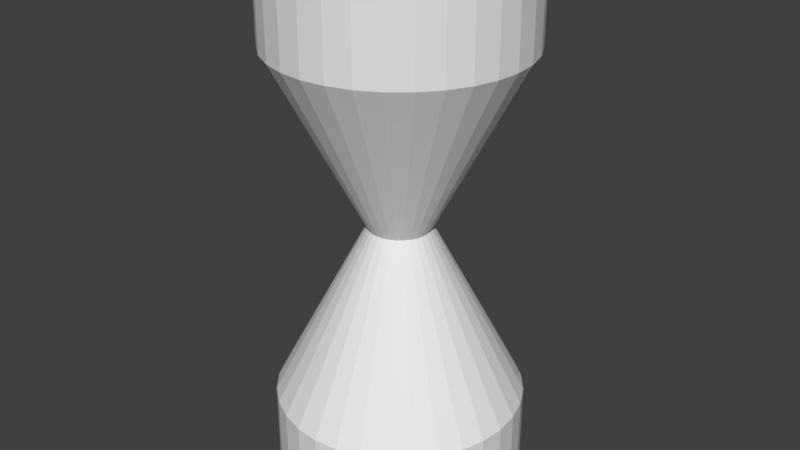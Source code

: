 # Source: odota.blend  (saved by Blender 2.77.0; exported with 4.5.12 LTS)
import bpy
from mathutils import Matrix  # noqa: F401  (used for matrix-valued properties, if any)

bpy.ops.wm.read_factory_settings(use_empty=True)
scene = bpy.context.scene
scene.name = 'Scene'

# ---- collections
col_collection_1 = bpy.data.collections.new('Collection 1'); scene.collection.children.link(col_collection_1)

# ---- materials (node trees are filled in below, after node groups)
mat_tiimislapi = bpy.data.materials.new('tiimislapi')
mat_tiimislapi.alpha_threshold = 0.0
mat_tiimislapi.use_transparent_shadow = False
mat_tiimislapi.roughness = 0.5
mat_tiimiskova = bpy.data.materials.new('tiimiskova')
mat_tiimiskova.alpha_threshold = 0.0
mat_tiimiskova.use_transparent_shadow = False
mat_tiimiskova.roughness = 0.5

# ---- material node trees

# ---- world
world_world = bpy.data.worlds.new('World'); scene.world = world_world
world_world.color = (0.05088, 0.05088, 0.05088)
world_world.use_sun_shadow = False
world_world.sun_shadow_jitter_overblur = 0.0
world_world.cycles.sampling_method = 'MANUAL'

# ---- meshes
me_cylinder = bpy.data.meshes.new('Cylinder')
me_cylinder.from_pydata([(0.0, 1.0, -1.0), (0.0, 1.0, 1.0), (0.1951, 0.9808, -1.0), (0.1951, 0.9808, 1.0), (0.3827, 0.9239, -1.0), (0.3827, 0.9239, 1.0), (0.5556, 0.8315, -1.0), (0.5556, 0.8315, 1.0), (0.7071, 0.7071, -1.0), (0.7071, 0.7071, 1.0), (0.8315, 0.5556, -1.0), (0.8315, 0.5556, 1.0), (0.9239, 0.3827, -1.0), (0.9239, 0.3827, 1.0), (0.9808, 0.1951, -1.0), (0.9808, 0.1951, 1.0), (1.0, 7.55e-08, -1.0), (1.0, 7.55e-08, 1.0), (0.9808, -0.1951, -1.0), (0.9808, -0.1951, 1.0), (0.9239, -0.3827, -1.0), (0.9239, -0.3827, 1.0), (0.8315, -0.5556, -1.0), (0.8315, -0.5556, 1.0), (0.7071, -0.7071, -1.0), (0.7071, -0.7071, 1.0), (0.5556, -0.8315, -1.0), (0.5556, -0.8315, 1.0), (0.3827, -0.9239, -1.0), (0.3827, -0.9239, 1.0), (0.1951, -0.9808, -1.0), (0.1951, -0.9808, 1.0), (-3.258e-07, -1.0, -1.0), (-3.258e-07, -1.0, 1.0), (-0.1951, -0.9808, -1.0), (-0.1951, -0.9808, 1.0), (-0.3827, -0.9239, -1.0), (-0.3827, -0.9239, 1.0), (-0.5556, -0.8315, -1.0), (-0.5556, -0.8315, 1.0), (-0.7071, -0.7071, -1.0), (-0.7071, -0.7071, 1.0), (-0.8315, -0.5556, -1.0), (-0.8315, -0.5556, 1.0), (-0.9239, -0.3827, -1.0), (-0.9239, -0.3827, 1.0), (-0.9808, -0.1951, -1.0), (-0.9808, -0.1951, 1.0), (-1.0, 9.656e-07, -1.0), (-1.0, 9.656e-07, 1.0), (-0.9808, 0.1951, -1.0), (-0.9808, 0.1951, 1.0), (-0.9239, 0.3827, -1.0), (-0.9239, 0.3827, 1.0), (-0.8315, 0.5556, -1.0), (-0.8315, 0.5556, 1.0), (-0.7071, 0.7071, -1.0), (-0.7071, 0.7071, 1.0), (-0.5556, 0.8315, -1.0), (-0.5556, 0.8315, 1.0), (-0.3827, 0.9239, -1.0), (-0.3827, 0.9239, 1.0), (-0.1951, 0.9808, -1.0), (-0.1951, 0.9808, 1.0), (7.55e-08, 0.2528, 0.0), (0.04933, 0.248, 0.0), (0.09676, 0.2336, 0.0), (0.1405, 0.2102, 0.0), (0.1788, 0.1788, 0.0), (0.2102, 0.1405, 0.0), (0.2336, 0.09676, 0.0), (0.248, 0.04933, 0.0), (0.2528, 2.38e-07, 0.0), (0.248, -0.04933, 0.0), (0.2336, -0.09676, 0.0), (0.2102, -0.1405, 0.0), (0.1788, -0.1788, 0.0), (0.1405, -0.2102, 0.0), (0.09676, -0.2336, 0.0), (0.04933, -0.248, 0.0), (-6.888e-09, -0.2528, 0.0), (-0.04933, -0.248, 0.0), (-0.09676, -0.2336, 0.0), (-0.1405, -0.2102, 0.0), (-0.1788, -0.1788, 0.0), (-0.2102, -0.1405, 0.0), (-0.2336, -0.09676, 0.0), (-0.248, -0.04933, 0.0), (-0.2528, 4.63e-07, 0.0), (-0.248, 0.04933, 0.0), (-0.2336, 0.09676, 0.0), (-0.2102, 0.1405, 0.0), (-0.1788, 0.1788, 0.0), (-0.1405, 0.2102, 0.0), (-0.09676, 0.2336, 0.0), (-0.04933, 0.248, 0.0), (0.0, 1.0, -1.348), (0.1951, 0.9808, -1.348), (0.1951, 0.9808, 1.348), (0.0, 1.0, 1.348), (0.3827, 0.9239, -1.348), (0.3827, 0.9239, 1.348), (0.5556, 0.8315, -1.348), (0.5556, 0.8315, 1.348), (0.7071, 0.7071, -1.348), (0.7071, 0.7071, 1.348), (0.8315, 0.5556, -1.348), (0.8315, 0.5556, 1.348), (0.9239, 0.3827, -1.348), (0.9239, 0.3827, 1.348), (0.9808, 0.1951, -1.348), (0.9808, 0.1951, 1.348), (1.0, 7.55e-08, -1.348), (1.0, 7.55e-08, 1.348), (0.9808, -0.1951, -1.348), (0.9808, -0.1951, 1.348), (0.9239, -0.3827, -1.348), (0.9239, -0.3827, 1.348), (0.8315, -0.5556, -1.348), (0.8315, -0.5556, 1.348), (0.7071, -0.7071, -1.348), (0.7071, -0.7071, 1.348), (0.5556, -0.8315, -1.348), (0.5556, -0.8315, 1.348), (0.3827, -0.9239, -1.348), (0.3827, -0.9239, 1.348), (0.1951, -0.9808, -1.348), (0.1951, -0.9808, 1.348), (-3.258e-07, -1.0, -1.348), (-3.258e-07, -1.0, 1.348), (-0.1951, -0.9808, -1.348), (-0.1951, -0.9808, 1.348), (-0.3827, -0.9239, -1.348), (-0.3827, -0.9239, 1.348), (-0.5556, -0.8315, -1.348), (-0.5556, -0.8315, 1.348), (-0.7071, -0.7071, -1.348), (-0.7071, -0.7071, 1.348), (-0.8315, -0.5556, -1.348), (-0.8315, -0.5556, 1.348), (-0.9239, -0.3827, -1.348), (-0.9239, -0.3827, 1.348), (-0.9808, -0.1951, -1.348), (-0.9808, -0.1951, 1.348), (-1.0, 9.656e-07, -1.348), (-1.0, 9.656e-07, 1.348), (-0.9808, 0.1951, -1.348), (-0.9808, 0.1951, 1.348), (-0.9239, 0.3827, -1.348), (-0.9239, 0.3827, 1.348), (-0.8315, 0.5556, -1.348), (-0.8315, 0.5556, 1.348), (-0.7071, 0.7071, -1.348), (-0.7071, 0.7071, 1.348), (-0.5556, 0.8315, -1.348), (-0.5556, 0.8315, 1.348), (-0.3827, 0.9239, -1.348), (-0.3827, 0.9239, 1.348), (-0.1951, 0.9808, -1.348), (-0.1951, 0.9808, 1.348), (0.0, 1.0, -1.516), (0.1951, 0.9808, -1.516), (0.1951, 0.9808, 1.516), (0.0, 1.0, 1.516), (0.3827, 0.9239, -1.516), (0.3827, 0.9239, 1.516), (0.5556, 0.8315, -1.516), (0.5556, 0.8315, 1.516), (0.7071, 0.7071, -1.516), (0.7071, 0.7071, 1.516), (0.8315, 0.5556, -1.516), (0.8315, 0.5556, 1.516), (0.9239, 0.3827, -1.516), (0.9239, 0.3827, 1.516), (0.9808, 0.1951, -1.516), (0.9808, 0.1951, 1.516), (1.0, 7.55e-08, -1.516), (1.0, 7.55e-08, 1.516), (0.9808, -0.1951, -1.516), (0.9808, -0.1951, 1.516), (0.9239, -0.3827, -1.516), (0.9239, -0.3827, 1.516), (0.8315, -0.5556, -1.516), (0.8315, -0.5556, 1.516), (0.7071, -0.7071, -1.516), (0.7071, -0.7071, 1.516), (0.5556, -0.8315, -1.516), (0.5556, -0.8315, 1.516), (0.3827, -0.9239, -1.516), (0.3827, -0.9239, 1.516), (0.1951, -0.9808, -1.516), (0.1951, -0.9808, 1.516), (-3.258e-07, -1.0, -1.516), (-3.258e-07, -1.0, 1.516), (-0.1951, -0.9808, -1.516), (-0.1951, -0.9808, 1.516), (-0.3827, -0.9239, -1.516), (-0.3827, -0.9239, 1.516), (-0.5556, -0.8315, -1.516), (-0.5556, -0.8315, 1.516), (-0.7071, -0.7071, -1.516), (-0.7071, -0.7071, 1.516), (-0.8315, -0.5556, -1.516), (-0.8315, -0.5556, 1.516), (-0.9239, -0.3827, -1.516), (-0.9239, -0.3827, 1.516), (-0.9808, -0.1951, -1.516), (-0.9808, -0.1951, 1.516), (-1.0, 9.656e-07, -1.516), (-1.0, 9.656e-07, 1.516), (-0.9808, 0.1951, -1.516), (-0.9808, 0.1951, 1.516), (-0.9239, 0.3827, -1.516), (-0.9239, 0.3827, 1.516), (-0.8315, 0.5556, -1.516), (-0.8315, 0.5556, 1.516), (-0.7071, 0.7071, -1.516), (-0.7071, 0.7071, 1.516), (-0.5556, 0.8315, -1.516), (-0.5556, 0.8315, 1.516), (-0.3827, 0.9239, -1.516), (-0.3827, 0.9239, 1.516), (-0.1951, 0.9808, -1.516), (-0.1951, 0.9808, 1.516)], [], [(64, 1, 3, 65), (65, 3, 5, 66), (66, 5, 7, 67), (67, 7, 9, 68), (68, 9, 11, 69), (69, 11, 13, 70), (70, 13, 15, 71), (71, 15, 17, 72), (72, 17, 19, 73), (73, 19, 21, 74), (74, 21, 23, 75), (75, 23, 25, 76), (76, 25, 27, 77), (77, 27, 29, 78), (78, 29, 31, 79), (79, 31, 33, 80), (80, 33, 35, 81), (81, 35, 37, 82), (82, 37, 39, 83), (83, 39, 41, 84), (84, 41, 43, 85), (85, 43, 45, 86), (86, 45, 47, 87), (87, 47, 49, 88), (88, 49, 51, 89), (89, 51, 53, 90), (90, 53, 55, 91), (91, 55, 57, 92), (92, 57, 59, 93), (93, 59, 61, 94), (20, 22, 118, 116), (94, 61, 63, 95), (95, 63, 1, 64), (57, 55, 151, 153), (62, 95, 64, 0), (60, 94, 95, 62), (58, 93, 94, 60), (56, 92, 93, 58), (54, 91, 92, 56), (52, 90, 91, 54), (50, 89, 90, 52), (48, 88, 89, 50), (46, 87, 88, 48), (44, 86, 87, 46), (42, 85, 86, 44), (40, 84, 85, 42), (38, 83, 84, 40), (36, 82, 83, 38), (34, 81, 82, 36), (32, 80, 81, 34), (30, 79, 80, 32), (28, 78, 79, 30), (26, 77, 78, 28), (24, 76, 77, 26), (22, 75, 76, 24), (20, 74, 75, 22), (18, 73, 74, 20), (16, 72, 73, 18), (14, 71, 72, 16), (12, 70, 71, 14), (10, 69, 70, 12), (8, 68, 69, 10), (6, 67, 68, 8), (4, 66, 67, 6), (2, 65, 66, 4), (0, 64, 65, 2), (124, 126, 190, 188), (150, 152, 216, 214), (5, 3, 98, 101), (38, 40, 136, 134), (23, 21, 117, 119), (56, 58, 154, 152), (41, 39, 135, 137), (4, 6, 102, 100), (59, 57, 153, 155), (22, 24, 120, 118), (7, 5, 101, 103), (40, 42, 138, 136), (25, 23, 119, 121), (58, 60, 156, 154), (43, 41, 137, 139), (6, 8, 104, 102), (61, 59, 155, 157), (24, 26, 122, 120), (9, 7, 103, 105), (42, 44, 140, 138), (27, 25, 121, 123), (60, 62, 158, 156), (45, 43, 139, 141), (8, 10, 106, 104), (63, 61, 157, 159), (26, 28, 124, 122), (11, 9, 105, 107), (44, 46, 142, 140), (29, 27, 123, 125), (62, 0, 96, 158), (47, 45, 141, 143), (10, 12, 108, 106), (1, 63, 159, 99), (28, 30, 126, 124), (13, 11, 107, 109), (46, 48, 144, 142), (31, 29, 125, 127), (49, 47, 143, 145), (12, 14, 110, 108), (30, 32, 128, 126), (15, 13, 109, 111), (48, 50, 146, 144), (33, 31, 127, 129), (51, 49, 145, 147), (14, 16, 112, 110), (32, 34, 130, 128), (17, 15, 111, 113), (50, 52, 148, 146), (35, 33, 129, 131), (53, 51, 147, 149), (16, 18, 114, 112), (34, 36, 132, 130), (19, 17, 113, 115), (0, 2, 97, 96), (52, 54, 150, 148), (37, 35, 131, 133), (3, 1, 99, 98), (55, 53, 149, 151), (18, 20, 116, 114), (36, 38, 134, 132), (21, 19, 115, 117), (54, 56, 152, 150), (39, 37, 133, 135), (2, 4, 100, 97), (162, 163, 223, 221, 219, 217, 215, 213, 211, 209, 207, 205, 203, 201, 199, 197, 195, 193, 191, 189, 187, 185, 183, 181, 179, 177, 175, 173, 171, 169, 167, 165), (160, 161, 164, 166, 168, 170, 172, 174, 176, 178, 180, 182, 184, 186, 188, 190, 192, 194, 196, 198, 200, 202, 204, 206, 208, 210, 212, 214, 216, 218, 220, 222), (97, 100, 164, 161), (153, 151, 215, 217), (127, 125, 189, 191), (101, 98, 162, 165), (152, 154, 218, 216), (126, 128, 192, 190), (100, 102, 166, 164), (155, 153, 217, 219), (129, 127, 191, 193), (103, 101, 165, 167), (154, 156, 220, 218), (128, 130, 194, 192), (102, 104, 168, 166), (157, 155, 219, 221), (131, 129, 193, 195), (105, 103, 167, 169), (156, 158, 222, 220), (130, 132, 196, 194), (104, 106, 170, 168), (159, 157, 221, 223), (133, 131, 195, 197), (107, 105, 169, 171), (158, 96, 160, 222), (132, 134, 198, 196), (106, 108, 172, 170), (99, 159, 223, 163), (135, 133, 197, 199), (109, 107, 171, 173), (134, 136, 200, 198), (108, 110, 174, 172), (137, 135, 199, 201), (111, 109, 173, 175), (136, 138, 202, 200), (110, 112, 176, 174), (139, 137, 201, 203), (113, 111, 175, 177), (138, 140, 204, 202), (112, 114, 178, 176), (141, 139, 203, 205), (115, 113, 177, 179), (140, 142, 206, 204), (114, 116, 180, 178), (143, 141, 205, 207), (117, 115, 179, 181), (142, 144, 208, 206), (116, 118, 182, 180), (145, 143, 207, 209), (119, 117, 181, 183), (144, 146, 210, 208), (118, 120, 184, 182), (147, 145, 209, 211), (121, 119, 183, 185), (146, 148, 212, 210), (120, 122, 186, 184), (149, 147, 211, 213), (123, 121, 185, 187), (148, 150, 214, 212), (122, 124, 188, 186), (96, 97, 161, 160), (151, 149, 213, 215), (125, 123, 187, 189), (98, 99, 163, 162), (96, 158, 156, 154, 152, 150, 148, 146, 144, 142, 140, 138, 136, 134, 132, 130, 128, 126, 124, 122, 120, 118, 116, 114, 112, 110, 108, 106, 104, 102, 100, 97), (98, 101, 103, 105, 107, 109, 111, 113, 115, 117, 119, 121, 123, 125, 127, 129, 131, 133, 135, 137, 139, 141, 143, 145, 147, 149, 151, 153, 155, 157, 159, 99)])
me_cylinder.polygons.foreach_set('material_index', [0, 0, 0, 0, 0, 0, 0, 0, 0, 0, 0, 0, 0, 0, 0, 0, 0, 0, 0, 0, 0, 0, 0, 0, 0, 0, 0, 0, 0, 0, 0, 0, 0, 0, 0, 0, 0, 0, 0, 0, 0, 0, 0, 0, 0, 0, 0, 0, 0, 0, 0, 0, 0, 0, 0, 0, 0, 0, 0, 0, 0, 0, 0, 0, 0, 0, 1, 1, 0, 0, 0, 0, 0, 0, 0, 0, 0, 0, 0, 0, 0, 0, 0, 0, 0, 0, 0, 0, 0, 0, 0, 0, 0, 0, 0, 0, 0, 0, 0, 0, 0, 0, 0, 0, 0, 0, 0, 0, 0, 0, 0, 0, 0, 0, 0, 0, 0, 0, 0, 0, 0, 0, 0, 0, 0, 0, 0, 0, 0, 0, 1, 1, 1, 1, 1, 1, 1, 1, 1, 1, 1, 1, 1, 1, 1, 1, 1, 1, 1, 1, 1, 1, 1, 1, 1, 1, 1, 1, 1, 1, 1, 1, 1, 1, 1, 1, 1, 1, 1, 1, 1, 1, 1, 1, 1, 1, 1, 1, 1, 1, 1, 1, 1, 1, 1, 1, 1, 1, 1, 1, 1, 1, 1, 1, 1, 1])
me_cylinder.materials.append(mat_tiimislapi)
me_cylinder.materials.append(mat_tiimiskova)
me_cylinder.use_remesh_preserve_volume = False
me_cylinder.use_remesh_preserve_attributes = False
me_cylinder.use_mirror_vertex_groups = False
me_cylinder.update()

# ---- objects
ob_cylinder = bpy.data.objects.new('Cylinder', me_cylinder)

# ---- transforms, parenting, visibility, modifiers, constraints
ob_cylinder.location = (0.0, 0.0, 0.0)
ob_cylinder.scale = (1.0, 1.0, 1.43)
ob_cylinder.lineart.crease_threshold = 0.0

# ---- collection membership
col_collection_1.objects.link(ob_cylinder)

# ---- scene / render settings (as saved in the file)
scene.frame_start = 1; scene.frame_end = 250; scene.frame_set(1)
scene.render.engine = 'BLENDER_EEVEE_NEXT'
scene.render.resolution_percentage = 50
scene.render.dither_intensity = 0.0
scene.cycles.use_denoising = False
scene.cycles.samples = 128
scene.cycles.sampling_pattern = 'TABULATED_SOBOL'
scene.cycles.light_sampling_threshold = 0.0
scene.cycles.use_adaptive_sampling = False
scene.cycles.use_light_tree = False
scene.cycles.blur_glossy = 0.0
scene.cycles.sample_clamp_indirect = 0.0
scene.view_settings.view_transform = 'Standard'
bpy.context.view_layer.update()

# ---- added for rendering (the .blend has no active camera and no usable light): camera, sun
cam_auto = bpy.data.cameras.new('AutoCamera')
cam_auto.lens = 50.0
cam_auto.sensor_width = 36.0
cam_auto.clip_end = 1000.0
ob_auto_camera = bpy.data.objects.new('AutoCamera', cam_auto)
scene.collection.objects.link(ob_auto_camera)
ob_auto_camera.location = (4.79041, -5.74849, 3.83232)
ob_auto_camera.rotation_euler = (1.09748, -7.21219e-08, 0.694738)
scene.camera = ob_auto_camera
light_auto_sun = bpy.data.lights.new('AutoSun', 'SUN')
light_auto_sun.energy = 3.0
light_auto_sun.angle = 0.0523599
ob_auto_sun = bpy.data.objects.new('AutoSun', light_auto_sun)
scene.collection.objects.link(ob_auto_sun)
ob_auto_sun.rotation_euler = (0.872665, 0.174533, 0.523599)
bpy.context.view_layer.update()
